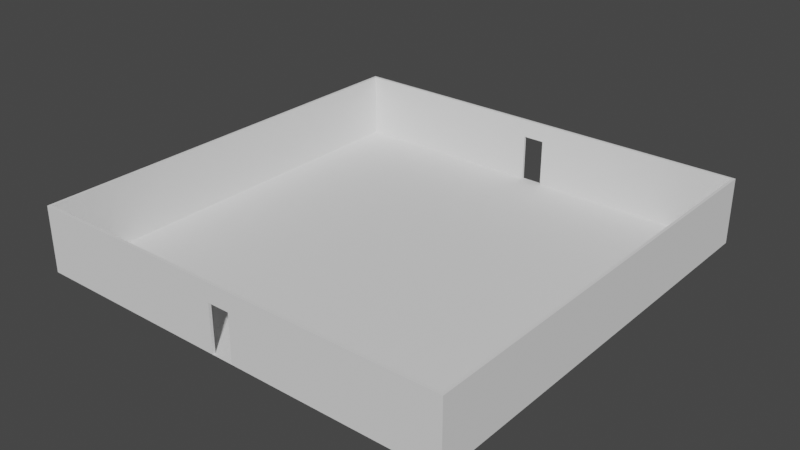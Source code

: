 # Source: Room2Way3x3.blend  (saved by Blender 3.1.7; exported with 4.5.12 LTS)
import bpy
from mathutils import Matrix  # noqa: F401  (used for matrix-valued properties, if any)

bpy.ops.wm.read_factory_settings(use_empty=True)
scene = bpy.context.scene
scene.name = 'Scene'

# ---- collections
col_collection = bpy.data.collections.new('Collection'); scene.collection.children.link(col_collection)

# ---- world
world_world = bpy.data.worlds.new('World'); scene.world = world_world
world_world.use_nodes = True; world_world.node_tree.nodes.clear()
_N = world_world.node_tree.nodes; _L = world_world.node_tree.links
n0 = _N.new('ShaderNodeOutputWorld'); n0.name = 'World Output'; n0.location = (300, 300)
n1 = _N.new('ShaderNodeBackground'); n1.name = 'Background'; n1.location = (10, 300)
n1.inputs[0].default_value = (0.05088, 0.05088, 0.05088, 1.0)
_L.new(n1.outputs[0], n0.inputs[0])
n0.is_active_output = True
world_world.color = (0.05088, 0.05088, 0.05088)
world_world.use_sun_shadow = False
world_world.sun_shadow_jitter_overblur = 0.0

# ---- meshes
me_plane = bpy.data.meshes.new('Plane')
me_plane.from_pydata([(-9.0, 9.0, 0.0), (9.0, 9.0, 0.0), (-8.886, 8.886, 2.743), (-8.886, 8.886, 0.0), (8.886, 8.886, 2.743), (-8.886, -8.886, 0.0), (-8.886, -8.886, 2.743), (8.886, -8.886, 0.0), (8.886, 8.886, 0.0), (8.886, -8.886, 2.743), (9.0, 9.0, 2.743), (-9.0, -9.0, 0.0), (-9.0, 9.0, 2.743), (-9.0, -9.0, 2.743), (9.0, -9.0, 0.0), (9.0, -9.0, 2.743), (0.4572, 9.0, 0.0), (-0.4572, 9.0, 0.0), (-0.4572, -9.0, 0.0), (0.4572, -9.0, 0.0), (0.4572, -8.886, 2.743), (0.4572, 9.0, 2.743), (-0.4572, 9.0, 2.743), (-0.4572, 8.886, 0.0), (0.4572, 8.886, 0.0), (0.4572, 8.886, 2.743), (-0.4572, 8.886, 2.743), (-0.4572, -8.886, 2.743), (0.4572, -8.886, 0.0), (-0.4572, -8.886, 0.0), (-0.4572, -9.0, 2.743), (0.4572, -9.0, 2.743), (0.4572, -8.886, 1.981), (0.4572, 9.0, 1.981), (-0.4572, 9.0, 1.981), (0.4572, 8.886, 1.981), (-0.4572, 8.886, 1.981), (-0.4572, -8.886, 1.981), (-0.4572, -9.0, 1.981), (0.4572, -9.0, 1.981)], [], [(19, 14, 1, 16), (17, 23, 24, 16), (3, 2, 6, 5), (0, 12, 22, 34, 17), (10, 4, 9, 15), (12, 13, 6, 2), (7, 9, 4, 8), (14, 1, 10, 15), (0, 11, 13, 12), (29, 28, 24, 23), (1, 16, 33, 21, 10), (35, 25, 26, 36), (3, 23, 36, 26, 2), (11, 18, 17, 0), (22, 12, 2, 26), (10, 21, 25, 4), (21, 22, 26, 25), (27, 30, 31, 20), (19, 28, 29, 18), (15, 9, 20, 31), (27, 6, 13, 30), (33, 35, 36, 34), (37, 32, 39, 38), (11, 18, 38, 30, 13), (31, 30, 38, 39), (14, 15, 31, 39, 19), (6, 27, 37, 29, 5), (27, 20, 32, 37), (7, 28, 32, 20, 9), (35, 24, 8, 4, 25), (21, 33, 34, 22), (23, 17, 34, 36), (16, 24, 35, 33), (19, 39, 32, 28), (29, 37, 38, 18)])
_uv = me_plane.uv_layers.new(name='UVMap')
_uv.uv.foreach_set('vector', [0.75, 0.0, 1.0, 0.0, 1.0, 1.0, 0.75, 1.0, 0.0, 0.0, 0.0, 0.0, 0.0, 0.0, 0.0, 0.0, 0.0, 1.0, 0.0, 1.0, 0.0, 0.0, 0.0, 0.0, 0.0, 1.0, 0.0, 1.0, 0.25, 1.0, 0.0, 0.0, 0.25, 1.0, 1.0, 1.0, 0.0, 0.0, 1.0, 0.0, 1.0, 0.0, 0.0, 1.0, 0.0, 0.0, 0.0, 0.0, 0.0, 0.0, 1.0, 0.0, 1.0, 0.0, 1.0, 1.0, 1.0, 1.0, 1.0, 0.0, 1.0, 1.0, 1.0, 1.0, 1.0, 0.0, 0.0, 1.0, 0.0, 0.0, 0.0, 0.0, 0.0, 1.0, 0.0, 0.0, 0.0, 0.0, 0.0, 0.0, 0.0, 0.0, 1.0, 1.0, 0.75, 1.0, 0.0, 0.0, 0.75, 1.0, 1.0, 1.0, 0.0, 0.0, 0.0, 0.0, 0.0, 0.0, 0.0, 0.0, 0.0, 1.0, 0.0, 0.0, 0.0, 0.0, 0.0, 0.0, 0.0, 1.0, 0.0, 0.0, 0.25, 0.0, 0.25, 1.0, 0.0, 1.0, 0.25, 1.0, 0.0, 1.0, 0.0, 1.0, 0.0, 0.0, 1.0, 1.0, 0.75, 1.0, 0.0, 0.0, 1.0, 1.0, 0.75, 1.0, 0.25, 1.0, 0.0, 0.0, 0.0, 0.0, 0.0, 0.0, 0.0, 0.0, 0.0, 0.0, 0.0, 0.0, 0.0, 0.0, 0.0, 0.0, 0.0, 0.0, 0.0, 0.0, 1.0, 0.0, 1.0, 0.0, 0.0, 0.0, 0.75, 0.0, 0.0, 0.0, 0.0, 0.0, 0.0, 0.0, 0.0, 0.0, 0.75, 1.0, 0.0, 0.0, 0.0, 0.0, 0.25, 1.0, 0.0, 0.0, 0.0, 0.0, 0.0, 0.0, 0.0, 0.0, 0.0, 0.0, 0.25, 0.0, 0.0, 0.0, 0.0, 0.0, 0.0, 0.0, 0.0, 0.0, 0.0, 0.0, 0.0, 0.0, 0.0, 0.0, 1.0, 0.0, 1.0, 0.0, 0.75, 0.0, 0.0, 0.0, 0.75, 0.0, 0.0, 0.0, 0.0, 0.0, 0.0, 0.0, 0.0, 0.0, 0.0, 0.0, 0.0, 0.0, 0.0, 0.0, 0.0, 0.0, 0.0, 0.0, 1.0, 0.0, 0.0, 0.0, 0.0, 0.0, 0.0, 0.0, 1.0, 0.0, 0.0, 0.0, 0.0, 0.0, 1.0, 1.0, 1.0, 1.0, 0.0, 0.0, 0.75, 1.0, 0.0, 0.0, 0.25, 1.0, 0.25, 1.0, 0.0, 0.0, 0.25, 1.0, 0.25, 1.0, 0.0, 0.0, 0.75, 1.0, 0.0, 0.0, 0.0, 0.0, 0.0, 0.0, 0.75, 0.0, 0.0, 0.0, 0.0, 0.0, 0.0, 0.0, 0.0, 0.0, 0.0, 0.0, 0.0, 0.0, 0.25, 0.0])
me_plane.use_remesh_fix_poles = True
me_plane.use_remesh_preserve_attributes = False
me_plane.update()

# ---- objects
ob_plane = bpy.data.objects.new('Plane', me_plane)

# ---- transforms, parenting, visibility, modifiers, constraints
ob_plane.location = (0.0, 0.0, 0.0)

# ---- collection membership
col_collection.objects.link(ob_plane)

# ---- scene / render settings (as saved in the file)
scene.frame_start = 1; scene.frame_end = 250; scene.frame_set(1)
scene.render.engine = 'BLENDER_EEVEE_NEXT'
scene.cycles.sampling_pattern = 'TABULATED_SOBOL'
scene.cycles.use_light_tree = False
scene.view_settings.view_transform = 'Filmic'
bpy.context.view_layer.update()

# ---- added for rendering (the .blend has no active camera and no usable light): camera, sun
cam_auto = bpy.data.cameras.new('AutoCamera')
cam_auto.lens = 50.0
cam_auto.sensor_width = 36.0
cam_auto.clip_end = 1000.0
ob_auto_camera = bpy.data.objects.new('AutoCamera', cam_auto)
scene.collection.objects.link(ob_auto_camera)
ob_auto_camera.location = (23.6887, -28.4265, 20.3226)
ob_auto_camera.rotation_euler = (1.09748, -7.21219e-08, 0.694738)
scene.camera = ob_auto_camera
light_auto_sun = bpy.data.lights.new('AutoSun', 'SUN')
light_auto_sun.energy = 3.0
light_auto_sun.angle = 0.0523599
ob_auto_sun = bpy.data.objects.new('AutoSun', light_auto_sun)
scene.collection.objects.link(ob_auto_sun)
ob_auto_sun.rotation_euler = (0.872665, 0.174533, 0.523599)
bpy.context.view_layer.update()
